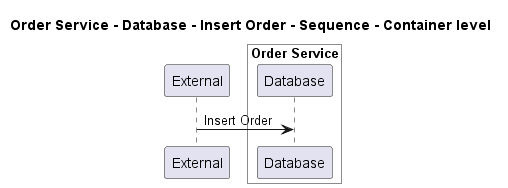

The diagram above was rendered by PlantUML. Its source (embedded in the PNG):
@startuml
!pragma layout smetana

title Order Service - Database - Insert Order - Sequence - Container level

participant "External" as C4InterFlow.SoftwareSystems.ExternalSystem

box "Order Service" #White
    participant "Database" as ECommercePlatform.SoftwareSystems.OrderService.Containers.Database
end box


C4InterFlow.SoftwareSystems.ExternalSystem -> ECommercePlatform.SoftwareSystems.OrderService.Containers.Database : Insert Order


@enduml